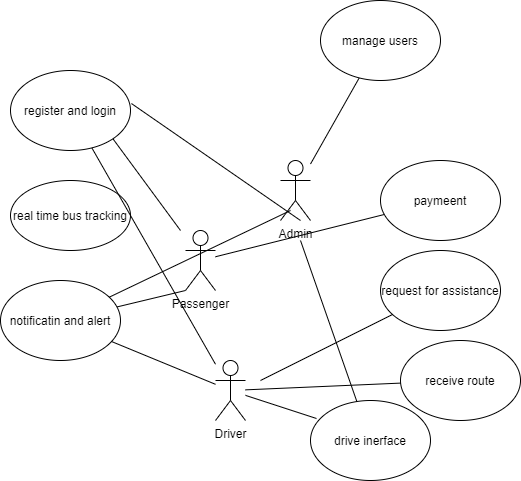

The diagram above was exported from draw.io. Its source (the exported page's mxGraphModel, read from the mxfile embedded in the PNG):
<mxGraphModel dx="868" dy="510" grid="1" gridSize="10" guides="1" tooltips="1" connect="1" arrows="1" fold="1" page="1" pageScale="1" pageWidth="850" pageHeight="1100" math="0" shadow="0" extFonts="Permanent Marker^https://fonts.googleapis.com/css?family=Permanent+Marker">
  <root>
    <mxCell id="0" />
    <mxCell id="1" parent="0" />
    <mxCell id="1M9G24AGGbLcnAZLXLi2-1" value="notificatin and alert" style="ellipse;whiteSpace=wrap;html=1;" vertex="1" parent="1">
      <mxGeometry x="240" y="350" width="120" height="80" as="geometry" />
    </mxCell>
    <mxCell id="1M9G24AGGbLcnAZLXLi2-2" value="real time bus tracking" style="ellipse;whiteSpace=wrap;html=1;" vertex="1" parent="1">
      <mxGeometry x="250" y="250" width="120" height="70" as="geometry" />
    </mxCell>
    <mxCell id="1M9G24AGGbLcnAZLXLi2-3" value="manage users" style="ellipse;whiteSpace=wrap;html=1;" vertex="1" parent="1">
      <mxGeometry x="560" y="70" width="120" height="80" as="geometry" />
    </mxCell>
    <mxCell id="1M9G24AGGbLcnAZLXLi2-4" value="register and login" style="ellipse;whiteSpace=wrap;html=1;" vertex="1" parent="1">
      <mxGeometry x="250" y="140" width="120" height="80" as="geometry" />
    </mxCell>
    <mxCell id="1M9G24AGGbLcnAZLXLi2-5" value="request for assistance" style="ellipse;whiteSpace=wrap;html=1;" vertex="1" parent="1">
      <mxGeometry x="620" y="320" width="120" height="80" as="geometry" />
    </mxCell>
    <mxCell id="1M9G24AGGbLcnAZLXLi2-6" value="receive route" style="ellipse;whiteSpace=wrap;html=1;" vertex="1" parent="1">
      <mxGeometry x="640" y="410" width="120" height="80" as="geometry" />
    </mxCell>
    <mxCell id="1M9G24AGGbLcnAZLXLi2-7" value="paymeent" style="ellipse;whiteSpace=wrap;html=1;" vertex="1" parent="1">
      <mxGeometry x="620" y="230" width="120" height="80" as="geometry" />
    </mxCell>
    <mxCell id="1M9G24AGGbLcnAZLXLi2-8" value="drive inerface" style="ellipse;whiteSpace=wrap;html=1;" vertex="1" parent="1">
      <mxGeometry x="550" y="470" width="120" height="80" as="geometry" />
    </mxCell>
    <mxCell id="1M9G24AGGbLcnAZLXLi2-9" value="Admin" style="shape=umlActor;verticalLabelPosition=bottom;verticalAlign=top;html=1;outlineConnect=0;" vertex="1" parent="1">
      <mxGeometry x="520" y="230" width="30" height="60" as="geometry" />
    </mxCell>
    <mxCell id="1M9G24AGGbLcnAZLXLi2-10" value="Driver" style="shape=umlActor;verticalLabelPosition=bottom;verticalAlign=top;html=1;outlineConnect=0;" vertex="1" parent="1">
      <mxGeometry x="455" y="430" width="30" height="60" as="geometry" />
    </mxCell>
    <mxCell id="1M9G24AGGbLcnAZLXLi2-17" value="Passenger" style="shape=umlActor;verticalLabelPosition=bottom;verticalAlign=top;html=1;outlineConnect=0;" vertex="1" parent="1">
      <mxGeometry x="425" y="300" width="30" height="60" as="geometry" />
    </mxCell>
    <mxCell id="1M9G24AGGbLcnAZLXLi2-18" value="" style="endArrow=none;html=1;exitX=1;exitY=1;exitDx=0;exitDy=0;" edge="1" parent="1" source="1M9G24AGGbLcnAZLXLi2-4">
      <mxGeometry width="50" height="50" relative="1" as="geometry">
        <mxPoint x="410" y="380" as="sourcePoint" />
        <mxPoint x="420" y="300" as="targetPoint" />
      </mxGeometry>
    </mxCell>
    <mxCell id="1M9G24AGGbLcnAZLXLi2-20" value="" style="endArrow=none;html=1;" edge="1" parent="1" source="1M9G24AGGbLcnAZLXLi2-10" target="1M9G24AGGbLcnAZLXLi2-4">
      <mxGeometry width="50" height="50" relative="1" as="geometry">
        <mxPoint x="320" y="270" as="sourcePoint" />
        <mxPoint x="370" y="220" as="targetPoint" />
      </mxGeometry>
    </mxCell>
    <mxCell id="1M9G24AGGbLcnAZLXLi2-21" value="" style="endArrow=none;html=1;exitX=1.008;exitY=0.413;exitDx=0;exitDy=0;exitPerimeter=0;" edge="1" parent="1" source="1M9G24AGGbLcnAZLXLi2-4">
      <mxGeometry width="50" height="50" relative="1" as="geometry">
        <mxPoint x="430" y="200" as="sourcePoint" />
        <mxPoint x="540" y="290" as="targetPoint" />
      </mxGeometry>
    </mxCell>
    <mxCell id="1M9G24AGGbLcnAZLXLi2-22" value="" style="endArrow=none;html=1;" edge="1" parent="1" source="1M9G24AGGbLcnAZLXLi2-1">
      <mxGeometry width="50" height="50" relative="1" as="geometry">
        <mxPoint x="480" y="330" as="sourcePoint" />
        <mxPoint x="530" y="280" as="targetPoint" />
      </mxGeometry>
    </mxCell>
    <mxCell id="1M9G24AGGbLcnAZLXLi2-23" value="" style="endArrow=none;html=1;" edge="1" parent="1" source="1M9G24AGGbLcnAZLXLi2-7" target="1M9G24AGGbLcnAZLXLi2-17">
      <mxGeometry width="50" height="50" relative="1" as="geometry">
        <mxPoint x="490" y="460" as="sourcePoint" />
        <mxPoint x="470" y="350" as="targetPoint" />
      </mxGeometry>
    </mxCell>
    <mxCell id="1M9G24AGGbLcnAZLXLi2-24" value="" style="endArrow=none;html=1;" edge="1" parent="1" source="1M9G24AGGbLcnAZLXLi2-10" target="1M9G24AGGbLcnAZLXLi2-6">
      <mxGeometry width="50" height="50" relative="1" as="geometry">
        <mxPoint x="460" y="510" as="sourcePoint" />
        <mxPoint x="510" y="460" as="targetPoint" />
      </mxGeometry>
    </mxCell>
    <mxCell id="1M9G24AGGbLcnAZLXLi2-26" value="" style="endArrow=none;html=1;" edge="1" parent="1" target="1M9G24AGGbLcnAZLXLi2-5">
      <mxGeometry width="50" height="50" relative="1" as="geometry">
        <mxPoint x="500" y="450" as="sourcePoint" />
        <mxPoint x="550" y="400" as="targetPoint" />
      </mxGeometry>
    </mxCell>
    <mxCell id="1M9G24AGGbLcnAZLXLi2-29" value="" style="endArrow=none;html=1;" edge="1" parent="1" source="1M9G24AGGbLcnAZLXLi2-10" target="1M9G24AGGbLcnAZLXLi2-1">
      <mxGeometry width="50" height="50" relative="1" as="geometry">
        <mxPoint x="260" y="530" as="sourcePoint" />
        <mxPoint x="310" y="480" as="targetPoint" />
      </mxGeometry>
    </mxCell>
    <mxCell id="1M9G24AGGbLcnAZLXLi2-30" value="" style="endArrow=none;html=1;entryX=0;entryY=1;entryDx=0;entryDy=0;entryPerimeter=0;" edge="1" parent="1" source="1M9G24AGGbLcnAZLXLi2-1" target="1M9G24AGGbLcnAZLXLi2-17">
      <mxGeometry width="50" height="50" relative="1" as="geometry">
        <mxPoint x="360" y="430" as="sourcePoint" />
        <mxPoint x="410" y="380" as="targetPoint" />
      </mxGeometry>
    </mxCell>
    <mxCell id="1M9G24AGGbLcnAZLXLi2-31" value="" style="endArrow=none;html=1;" edge="1" parent="1" source="1M9G24AGGbLcnAZLXLi2-3" target="1M9G24AGGbLcnAZLXLi2-9">
      <mxGeometry width="50" height="50" relative="1" as="geometry">
        <mxPoint x="410" y="310" as="sourcePoint" />
        <mxPoint x="460" y="260" as="targetPoint" />
      </mxGeometry>
    </mxCell>
    <mxCell id="1M9G24AGGbLcnAZLXLi2-32" value="" style="endArrow=none;html=1;" edge="1" parent="1" source="1M9G24AGGbLcnAZLXLi2-8">
      <mxGeometry width="50" height="50" relative="1" as="geometry">
        <mxPoint x="520" y="410" as="sourcePoint" />
        <mxPoint x="540" y="310" as="targetPoint" />
      </mxGeometry>
    </mxCell>
    <mxCell id="1M9G24AGGbLcnAZLXLi2-33" value="" style="endArrow=none;html=1;entryX=0.05;entryY=0.225;entryDx=0;entryDy=0;entryPerimeter=0;" edge="1" parent="1" source="1M9G24AGGbLcnAZLXLi2-10" target="1M9G24AGGbLcnAZLXLi2-8">
      <mxGeometry width="50" height="50" relative="1" as="geometry">
        <mxPoint x="310" y="540" as="sourcePoint" />
        <mxPoint x="360" y="490" as="targetPoint" />
      </mxGeometry>
    </mxCell>
  </root>
</mxGraphModel>